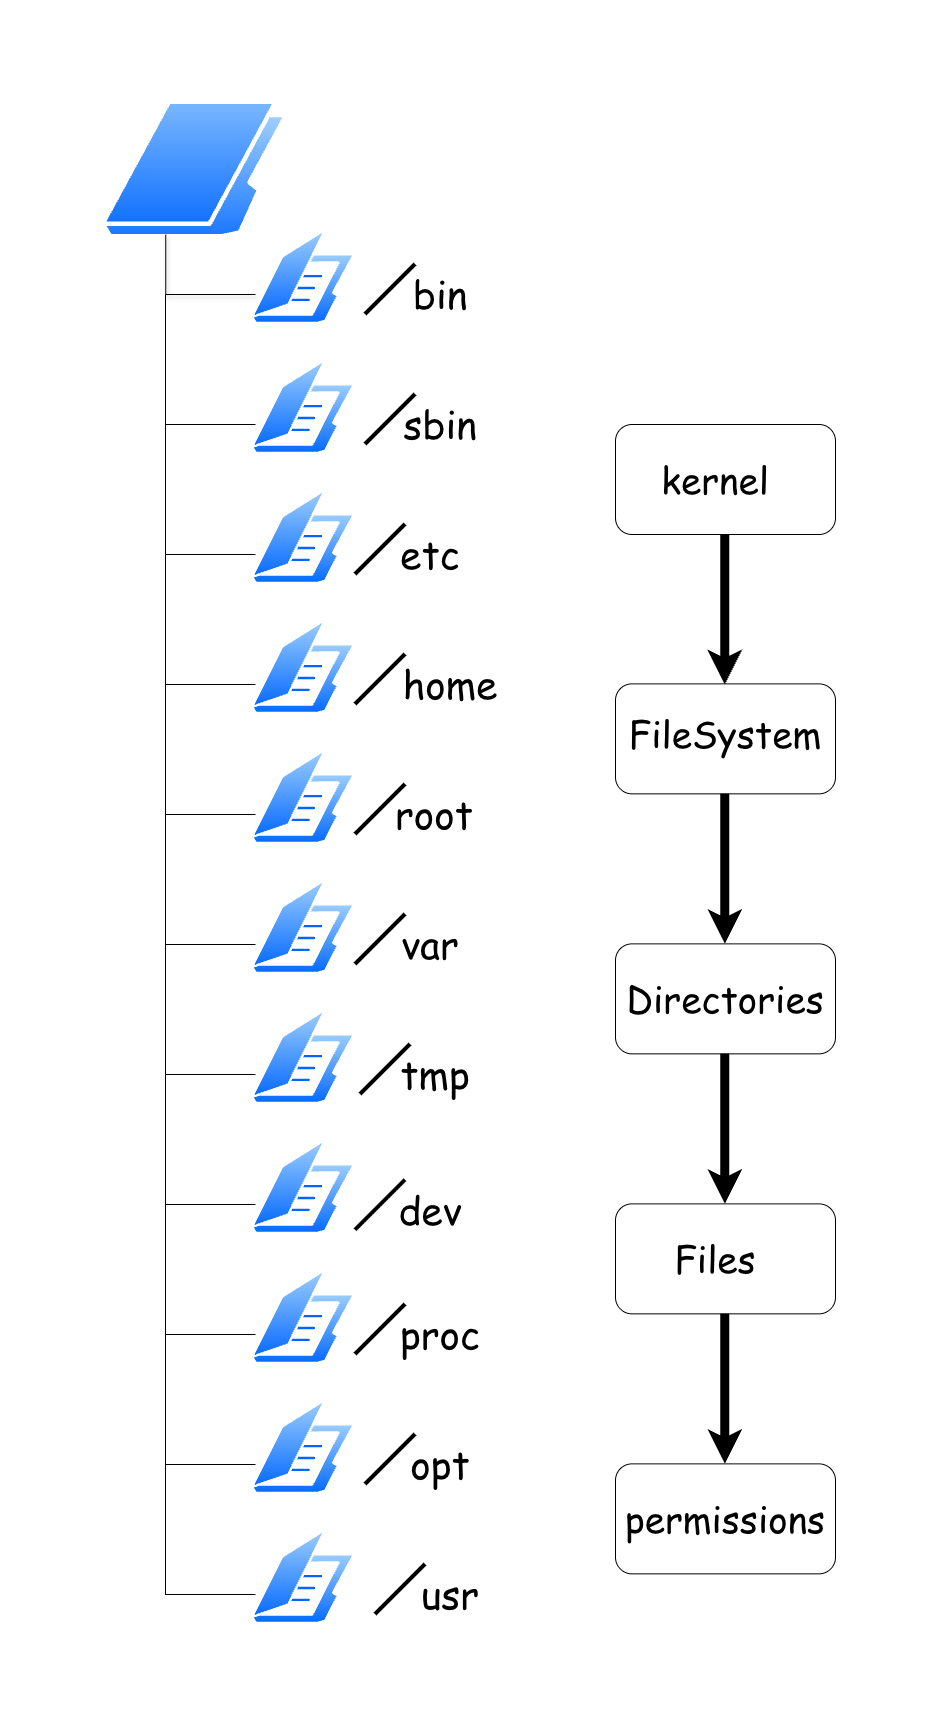

The diagram above was exported from draw.io. Its source (the exported page's mxGraphModel, read from the mxfile embedded in the PNG):
<mxGraphModel dx="2357" dy="1582" grid="1" gridSize="10" guides="1" tooltips="1" connect="1" arrows="1" fold="1" page="1" pageScale="1" pageWidth="850" pageHeight="1100" math="0" shadow="0">
  <root>
    <mxCell id="0" />
    <mxCell id="1" parent="0" />
    <mxCell id="FWcrhOlul8bKJsUXQsj_-49" parent="1" style="image;aspect=fixed;perimeter=ellipsePerimeter;html=1;align=center;shadow=0;dashed=0;spacingTop=3;image=img/lib/active_directory/folder_open.svg;rotation=90;" value="" vertex="1">
      <mxGeometry height="104.35" width="96" x="190" y="240" as="geometry" />
    </mxCell>
    <mxCell id="FWcrhOlul8bKJsUXQsj_-50" parent="1" style="image;aspect=fixed;perimeter=ellipsePerimeter;html=1;align=center;shadow=0;dashed=0;spacingTop=3;image=img/lib/active_directory/folder.svg;rotation=90;" value="" vertex="1">
      <mxGeometry height="190" width="138.7" x="60" y="90" as="geometry" />
    </mxCell>
    <mxCell id="FWcrhOlul8bKJsUXQsj_-52" edge="1" parent="1" style="endArrow=none;html=1;rounded=0;edgeStyle=orthogonalEdgeStyle;" value="">
      <mxGeometry height="50" relative="1" width="50" as="geometry">
        <mxPoint x="190" y="440" as="sourcePoint" />
        <mxPoint x="100" y="310" as="targetPoint" />
      </mxGeometry>
    </mxCell>
    <mxCell id="FWcrhOlul8bKJsUXQsj_-53" parent="1" style="image;aspect=fixed;perimeter=ellipsePerimeter;html=1;align=center;shadow=0;dashed=0;spacingTop=3;image=img/lib/active_directory/folder_open.svg;rotation=90;" value="" vertex="1">
      <mxGeometry height="104.35" width="96" x="190" y="370" as="geometry" />
    </mxCell>
    <mxCell id="FWcrhOlul8bKJsUXQsj_-54" edge="1" parent="1" style="endArrow=none;html=1;rounded=0;edgeStyle=orthogonalEdgeStyle;" value="">
      <mxGeometry height="50" relative="1" width="50" as="geometry">
        <mxPoint x="190" y="570" as="sourcePoint" />
        <mxPoint x="100" y="440" as="targetPoint" />
      </mxGeometry>
    </mxCell>
    <mxCell id="FWcrhOlul8bKJsUXQsj_-55" parent="1" style="image;aspect=fixed;perimeter=ellipsePerimeter;html=1;align=center;shadow=0;dashed=0;spacingTop=3;image=img/lib/active_directory/folder_open.svg;rotation=90;" value="" vertex="1">
      <mxGeometry height="104.35" width="96" x="190" y="500" as="geometry" />
    </mxCell>
    <mxCell id="FWcrhOlul8bKJsUXQsj_-56" edge="1" parent="1" style="endArrow=none;html=1;rounded=0;edgeStyle=orthogonalEdgeStyle;" value="">
      <mxGeometry height="50" relative="1" width="50" as="geometry">
        <mxPoint x="190" y="700" as="sourcePoint" />
        <mxPoint x="100" y="570" as="targetPoint" />
      </mxGeometry>
    </mxCell>
    <mxCell id="FWcrhOlul8bKJsUXQsj_-57" parent="1" style="image;aspect=fixed;perimeter=ellipsePerimeter;html=1;align=center;shadow=0;dashed=0;spacingTop=3;image=img/lib/active_directory/folder_open.svg;rotation=90;" value="" vertex="1">
      <mxGeometry height="104.35" width="96" x="190" y="630" as="geometry" />
    </mxCell>
    <mxCell id="FWcrhOlul8bKJsUXQsj_-58" edge="1" parent="1" style="endArrow=none;html=1;rounded=0;edgeStyle=orthogonalEdgeStyle;" value="">
      <mxGeometry height="50" relative="1" width="50" as="geometry">
        <mxPoint x="190" y="830" as="sourcePoint" />
        <mxPoint x="100" y="700" as="targetPoint" />
      </mxGeometry>
    </mxCell>
    <mxCell id="FWcrhOlul8bKJsUXQsj_-59" parent="1" style="image;aspect=fixed;perimeter=ellipsePerimeter;html=1;align=center;shadow=0;dashed=0;spacingTop=3;image=img/lib/active_directory/folder_open.svg;rotation=90;" value="" vertex="1">
      <mxGeometry height="104.35" width="96" x="190" y="760" as="geometry" />
    </mxCell>
    <mxCell id="FWcrhOlul8bKJsUXQsj_-60" edge="1" parent="1" style="endArrow=none;html=1;rounded=0;edgeStyle=orthogonalEdgeStyle;" value="">
      <mxGeometry height="50" relative="1" width="50" as="geometry">
        <mxPoint x="190" y="960" as="sourcePoint" />
        <mxPoint x="100" y="830" as="targetPoint" />
      </mxGeometry>
    </mxCell>
    <mxCell id="FWcrhOlul8bKJsUXQsj_-61" parent="1" style="image;aspect=fixed;perimeter=ellipsePerimeter;html=1;align=center;shadow=0;dashed=0;spacingTop=3;image=img/lib/active_directory/folder_open.svg;rotation=90;" value="" vertex="1">
      <mxGeometry height="104.35" width="96" x="190" y="890" as="geometry" />
    </mxCell>
    <mxCell id="FWcrhOlul8bKJsUXQsj_-62" edge="1" parent="1" style="endArrow=none;html=1;rounded=0;edgeStyle=orthogonalEdgeStyle;" value="">
      <mxGeometry height="50" relative="1" width="50" as="geometry">
        <mxPoint x="190" y="1090" as="sourcePoint" />
        <mxPoint x="100" y="960" as="targetPoint" />
      </mxGeometry>
    </mxCell>
    <mxCell id="FWcrhOlul8bKJsUXQsj_-63" parent="1" style="image;aspect=fixed;perimeter=ellipsePerimeter;html=1;align=center;shadow=0;dashed=0;spacingTop=3;image=img/lib/active_directory/folder_open.svg;rotation=90;" value="" vertex="1">
      <mxGeometry height="104.35" width="96" x="190" y="1020" as="geometry" />
    </mxCell>
    <mxCell id="FWcrhOlul8bKJsUXQsj_-64" edge="1" parent="1" style="endArrow=none;html=1;rounded=0;edgeStyle=orthogonalEdgeStyle;" value="">
      <mxGeometry height="50" relative="1" width="50" as="geometry">
        <mxPoint x="190" y="1220" as="sourcePoint" />
        <mxPoint x="100" y="1090" as="targetPoint" />
      </mxGeometry>
    </mxCell>
    <mxCell id="FWcrhOlul8bKJsUXQsj_-65" parent="1" style="image;aspect=fixed;perimeter=ellipsePerimeter;html=1;align=center;shadow=0;dashed=0;spacingTop=3;image=img/lib/active_directory/folder_open.svg;rotation=90;" value="" vertex="1">
      <mxGeometry height="104.35" width="96" x="190" y="1150" as="geometry" />
    </mxCell>
    <mxCell id="FWcrhOlul8bKJsUXQsj_-66" edge="1" parent="1" style="endArrow=none;html=1;rounded=0;edgeStyle=orthogonalEdgeStyle;" value="">
      <mxGeometry height="50" relative="1" width="50" as="geometry">
        <mxPoint x="190" y="1350" as="sourcePoint" />
        <mxPoint x="100" y="1220" as="targetPoint" />
      </mxGeometry>
    </mxCell>
    <mxCell id="FWcrhOlul8bKJsUXQsj_-67" parent="1" style="image;aspect=fixed;perimeter=ellipsePerimeter;html=1;align=center;shadow=0;dashed=0;spacingTop=3;image=img/lib/active_directory/folder_open.svg;rotation=90;" value="" vertex="1">
      <mxGeometry height="104.35" width="96" x="190" y="1280" as="geometry" />
    </mxCell>
    <mxCell id="FWcrhOlul8bKJsUXQsj_-68" edge="1" parent="1" style="endArrow=none;html=1;rounded=0;edgeStyle=orthogonalEdgeStyle;" value="">
      <mxGeometry height="50" relative="1" width="50" as="geometry">
        <mxPoint x="190" y="1480" as="sourcePoint" />
        <mxPoint x="100" y="1350" as="targetPoint" />
      </mxGeometry>
    </mxCell>
    <mxCell id="FWcrhOlul8bKJsUXQsj_-69" parent="1" style="image;aspect=fixed;perimeter=ellipsePerimeter;html=1;align=center;shadow=0;dashed=0;spacingTop=3;image=img/lib/active_directory/folder_open.svg;rotation=90;" value="" vertex="1">
      <mxGeometry height="104.35" width="96" x="190" y="1410" as="geometry" />
    </mxCell>
    <mxCell id="FWcrhOlul8bKJsUXQsj_-70" edge="1" parent="1" style="endArrow=none;html=1;rounded=0;edgeStyle=orthogonalEdgeStyle;" value="">
      <mxGeometry height="50" relative="1" width="50" as="geometry">
        <mxPoint x="190" y="1610" as="sourcePoint" />
        <mxPoint x="100" y="1480" as="targetPoint" />
      </mxGeometry>
    </mxCell>
    <mxCell id="FWcrhOlul8bKJsUXQsj_-71" parent="1" style="image;aspect=fixed;perimeter=ellipsePerimeter;html=1;align=center;shadow=0;dashed=0;spacingTop=3;image=img/lib/active_directory/folder_open.svg;rotation=90;" value="" vertex="1">
      <mxGeometry height="104.35" width="96" x="190" y="1540" as="geometry" />
    </mxCell>
    <mxCell id="FWcrhOlul8bKJsUXQsj_-74" edge="1" parent="1" style="endArrow=none;html=1;rounded=0;strokeWidth=4;" value="">
      <mxGeometry height="50" relative="1" width="50" as="geometry">
        <mxPoint x="300" y="330" as="sourcePoint" />
        <mxPoint x="350" y="280" as="targetPoint" />
      </mxGeometry>
    </mxCell>
    <mxCell id="FWcrhOlul8bKJsUXQsj_-75" parent="1" style="text;html=1;whiteSpace=wrap;strokeColor=none;fillColor=none;align=center;verticalAlign=middle;rounded=0;fontFamily=Comic Sans MS;" value="&lt;font style=&quot;font-size: 39px;&quot;&gt;bin&lt;/font&gt;" vertex="1">
      <mxGeometry height="70" width="130" x="310" y="274.35" as="geometry" />
    </mxCell>
    <mxCell id="FWcrhOlul8bKJsUXQsj_-76" parent="1" style="text;html=1;whiteSpace=wrap;strokeColor=none;fillColor=none;align=center;verticalAlign=middle;rounded=0;fontFamily=Comic Sans MS;" value="&lt;font style=&quot;font-size: 39px;&quot;&gt;sbin&lt;/font&gt;" vertex="1">
      <mxGeometry height="70" width="130" x="310" y="404.35" as="geometry" />
    </mxCell>
    <mxCell id="FWcrhOlul8bKJsUXQsj_-77" edge="1" parent="1" style="endArrow=none;html=1;rounded=0;strokeWidth=4;" value="">
      <mxGeometry height="50" relative="1" width="50" as="geometry">
        <mxPoint x="300" y="460" as="sourcePoint" />
        <mxPoint x="350" y="410" as="targetPoint" />
      </mxGeometry>
    </mxCell>
    <mxCell id="FWcrhOlul8bKJsUXQsj_-78" parent="1" style="text;html=1;whiteSpace=wrap;strokeColor=none;fillColor=none;align=center;verticalAlign=middle;rounded=0;fontFamily=Comic Sans MS;" value="&lt;font style=&quot;font-size: 39px;&quot;&gt;etc&lt;/font&gt;" vertex="1">
      <mxGeometry height="70" width="130" x="300" y="534.35" as="geometry" />
    </mxCell>
    <mxCell id="FWcrhOlul8bKJsUXQsj_-79" edge="1" parent="1" style="endArrow=none;html=1;rounded=0;strokeWidth=4;" value="">
      <mxGeometry height="50" relative="1" width="50" as="geometry">
        <mxPoint x="290" y="590" as="sourcePoint" />
        <mxPoint x="340" y="540" as="targetPoint" />
      </mxGeometry>
    </mxCell>
    <mxCell id="FWcrhOlul8bKJsUXQsj_-80" parent="1" style="text;html=1;whiteSpace=wrap;strokeColor=none;fillColor=none;align=center;verticalAlign=middle;rounded=0;fontFamily=Comic Sans MS;" value="&lt;font style=&quot;font-size: 39px;&quot;&gt;home&lt;/font&gt;" vertex="1">
      <mxGeometry height="70" width="130" x="320" y="664.35" as="geometry" />
    </mxCell>
    <mxCell id="FWcrhOlul8bKJsUXQsj_-81" edge="1" parent="1" style="endArrow=none;html=1;rounded=0;strokeWidth=4;" value="">
      <mxGeometry height="50" relative="1" width="50" as="geometry">
        <mxPoint x="290" y="720" as="sourcePoint" />
        <mxPoint x="340" y="670" as="targetPoint" />
      </mxGeometry>
    </mxCell>
    <mxCell id="FWcrhOlul8bKJsUXQsj_-82" parent="1" style="text;html=1;whiteSpace=wrap;strokeColor=none;fillColor=none;align=center;verticalAlign=middle;rounded=0;fontFamily=Comic Sans MS;" value="&lt;font style=&quot;font-size: 39px;&quot;&gt;root&lt;/font&gt;" vertex="1">
      <mxGeometry height="70" width="130" x="304" y="794.35" as="geometry" />
    </mxCell>
    <mxCell id="FWcrhOlul8bKJsUXQsj_-83" edge="1" parent="1" style="endArrow=none;html=1;rounded=0;strokeWidth=4;" value="">
      <mxGeometry height="50" relative="1" width="50" as="geometry">
        <mxPoint x="290" y="850" as="sourcePoint" />
        <mxPoint x="340" y="800" as="targetPoint" />
      </mxGeometry>
    </mxCell>
    <mxCell id="FWcrhOlul8bKJsUXQsj_-84" parent="1" style="text;html=1;whiteSpace=wrap;strokeColor=none;fillColor=none;align=center;verticalAlign=middle;rounded=0;fontFamily=Comic Sans MS;" value="&lt;font style=&quot;font-size: 39px;&quot;&gt;var&lt;/font&gt;" vertex="1">
      <mxGeometry height="70" width="130" x="300" y="924.35" as="geometry" />
    </mxCell>
    <mxCell id="FWcrhOlul8bKJsUXQsj_-85" edge="1" parent="1" style="endArrow=none;html=1;rounded=0;strokeWidth=4;" value="">
      <mxGeometry height="50" relative="1" width="50" as="geometry">
        <mxPoint x="290" y="980" as="sourcePoint" />
        <mxPoint x="340" y="930" as="targetPoint" />
      </mxGeometry>
    </mxCell>
    <mxCell id="FWcrhOlul8bKJsUXQsj_-86" parent="1" style="text;html=1;whiteSpace=wrap;strokeColor=none;fillColor=none;align=center;verticalAlign=middle;rounded=0;fontFamily=Comic Sans MS;" value="&lt;font style=&quot;font-size: 39px;&quot;&gt;tmp&lt;/font&gt;" vertex="1">
      <mxGeometry height="70" width="130" x="305" y="1054.35" as="geometry" />
    </mxCell>
    <mxCell id="FWcrhOlul8bKJsUXQsj_-87" edge="1" parent="1" style="endArrow=none;html=1;rounded=0;strokeWidth=4;" value="">
      <mxGeometry height="50" relative="1" width="50" as="geometry">
        <mxPoint x="295" y="1110" as="sourcePoint" />
        <mxPoint x="345" y="1060" as="targetPoint" />
      </mxGeometry>
    </mxCell>
    <mxCell id="FWcrhOlul8bKJsUXQsj_-88" parent="1" style="text;html=1;whiteSpace=wrap;strokeColor=none;fillColor=none;align=center;verticalAlign=middle;rounded=0;fontFamily=Comic Sans MS;" value="&lt;font style=&quot;font-size: 39px;&quot;&gt;dev&lt;/font&gt;" vertex="1">
      <mxGeometry height="70" width="130" x="300" y="1190" as="geometry" />
    </mxCell>
    <mxCell id="FWcrhOlul8bKJsUXQsj_-89" edge="1" parent="1" style="endArrow=none;html=1;rounded=0;strokeWidth=4;" value="">
      <mxGeometry height="50" relative="1" width="50" as="geometry">
        <mxPoint x="290" y="1245.65" as="sourcePoint" />
        <mxPoint x="340" y="1195.65" as="targetPoint" />
      </mxGeometry>
    </mxCell>
    <mxCell id="FWcrhOlul8bKJsUXQsj_-90" parent="1" style="text;html=1;whiteSpace=wrap;strokeColor=none;fillColor=none;align=center;verticalAlign=middle;rounded=0;fontFamily=Comic Sans MS;" value="&lt;font style=&quot;font-size: 39px;&quot;&gt;proc&lt;/font&gt;" vertex="1">
      <mxGeometry height="70" width="130" x="310" y="1314.35" as="geometry" />
    </mxCell>
    <mxCell id="FWcrhOlul8bKJsUXQsj_-91" edge="1" parent="1" style="endArrow=none;html=1;rounded=0;strokeWidth=4;" value="">
      <mxGeometry height="50" relative="1" width="50" as="geometry">
        <mxPoint x="290" y="1370" as="sourcePoint" />
        <mxPoint x="340" y="1320" as="targetPoint" />
      </mxGeometry>
    </mxCell>
    <mxCell id="FWcrhOlul8bKJsUXQsj_-92" parent="1" style="text;html=1;whiteSpace=wrap;strokeColor=none;fillColor=none;align=center;verticalAlign=middle;rounded=0;fontFamily=Comic Sans MS;" value="&lt;font style=&quot;font-size: 39px;&quot;&gt;opt&lt;/font&gt;" vertex="1">
      <mxGeometry height="70" width="130" x="310" y="1444.35" as="geometry" />
    </mxCell>
    <mxCell id="FWcrhOlul8bKJsUXQsj_-93" edge="1" parent="1" style="endArrow=none;html=1;rounded=0;strokeWidth=4;" value="">
      <mxGeometry height="50" relative="1" width="50" as="geometry">
        <mxPoint x="300" y="1500" as="sourcePoint" />
        <mxPoint x="350" y="1450" as="targetPoint" />
      </mxGeometry>
    </mxCell>
    <mxCell id="FWcrhOlul8bKJsUXQsj_-94" parent="1" style="text;html=1;whiteSpace=wrap;strokeColor=none;fillColor=none;align=center;verticalAlign=middle;rounded=0;fontFamily=Comic Sans MS;" value="&lt;font style=&quot;font-size: 39px;&quot;&gt;usr&lt;/font&gt;" vertex="1">
      <mxGeometry height="70" width="130" x="320" y="1574.35" as="geometry" />
    </mxCell>
    <mxCell id="FWcrhOlul8bKJsUXQsj_-95" edge="1" parent="1" style="endArrow=none;html=1;rounded=0;strokeWidth=4;" value="">
      <mxGeometry height="50" relative="1" width="50" as="geometry">
        <mxPoint x="310" y="1630" as="sourcePoint" />
        <mxPoint x="360" y="1580" as="targetPoint" />
      </mxGeometry>
    </mxCell>
    <mxCell id="FWcrhOlul8bKJsUXQsj_-97" parent="1" style="rounded=1;whiteSpace=wrap;html=1;" value="" vertex="1">
      <mxGeometry height="110" width="220" x="550" y="440" as="geometry" />
    </mxCell>
    <mxCell id="FWcrhOlul8bKJsUXQsj_-99" edge="1" parent="1" style="endArrow=classic;html=1;rounded=0;strokeWidth=9;" value="">
      <mxGeometry height="50" relative="1" width="50" as="geometry">
        <Array as="points">
          <mxPoint x="659.29" y="550" />
        </Array>
        <mxPoint x="659.29" y="600" as="sourcePoint" />
        <mxPoint x="659.29" y="700" as="targetPoint" />
      </mxGeometry>
    </mxCell>
    <mxCell id="FWcrhOlul8bKJsUXQsj_-100" parent="1" style="text;html=1;whiteSpace=wrap;strokeColor=none;fillColor=none;align=center;verticalAlign=middle;rounded=0;" value="&lt;font face=&quot;Comic Sans MS&quot; style=&quot;font-size: 37px;&quot;&gt;kernel&lt;/font&gt;" vertex="1">
      <mxGeometry height="30" width="60" x="620" y="480" as="geometry" />
    </mxCell>
    <mxCell id="FWcrhOlul8bKJsUXQsj_-101" parent="1" style="rounded=1;whiteSpace=wrap;html=1;" value="" vertex="1">
      <mxGeometry height="110" width="220" x="550" y="699.35" as="geometry" />
    </mxCell>
    <mxCell id="FWcrhOlul8bKJsUXQsj_-102" edge="1" parent="1" style="endArrow=classic;html=1;rounded=0;strokeWidth=9;" value="">
      <mxGeometry height="50" relative="1" width="50" as="geometry">
        <Array as="points">
          <mxPoint x="659.29" y="809.35" />
        </Array>
        <mxPoint x="659.29" y="859.35" as="sourcePoint" />
        <mxPoint x="659.29" y="959.35" as="targetPoint" />
      </mxGeometry>
    </mxCell>
    <mxCell id="FWcrhOlul8bKJsUXQsj_-103" parent="1" style="text;html=1;whiteSpace=wrap;strokeColor=none;fillColor=none;align=center;verticalAlign=middle;rounded=0;" value="&lt;font face=&quot;Comic Sans MS&quot; style=&quot;font-size: 37px;&quot;&gt;FileSystem&lt;/font&gt;" vertex="1">
      <mxGeometry height="30" width="60" x="630" y="734.35" as="geometry" />
    </mxCell>
    <mxCell id="FWcrhOlul8bKJsUXQsj_-107" parent="1" style="rounded=1;whiteSpace=wrap;html=1;" value="" vertex="1">
      <mxGeometry height="110" width="220" x="550" y="959.35" as="geometry" />
    </mxCell>
    <mxCell id="FWcrhOlul8bKJsUXQsj_-108" edge="1" parent="1" style="endArrow=classic;html=1;rounded=0;strokeWidth=9;" value="">
      <mxGeometry height="50" relative="1" width="50" as="geometry">
        <Array as="points">
          <mxPoint x="659.29" y="1069.35" />
        </Array>
        <mxPoint x="659.29" y="1119.35" as="sourcePoint" />
        <mxPoint x="659.29" y="1219.35" as="targetPoint" />
      </mxGeometry>
    </mxCell>
    <mxCell id="FWcrhOlul8bKJsUXQsj_-109" parent="1" style="text;html=1;whiteSpace=wrap;strokeColor=none;fillColor=none;align=center;verticalAlign=middle;rounded=0;" value="&lt;font face=&quot;Comic Sans MS&quot; style=&quot;font-size: 37px;&quot;&gt;Directories&lt;/font&gt;" vertex="1">
      <mxGeometry height="30" width="60" x="630" y="999.35" as="geometry" />
    </mxCell>
    <mxCell id="FWcrhOlul8bKJsUXQsj_-113" parent="1" style="rounded=1;whiteSpace=wrap;html=1;" value="" vertex="1">
      <mxGeometry height="110" width="220" x="550" y="1219.35" as="geometry" />
    </mxCell>
    <mxCell id="FWcrhOlul8bKJsUXQsj_-114" edge="1" parent="1" style="endArrow=classic;html=1;rounded=0;strokeWidth=9;" value="">
      <mxGeometry height="50" relative="1" width="50" as="geometry">
        <Array as="points">
          <mxPoint x="659.29" y="1329.35" />
        </Array>
        <mxPoint x="659.29" y="1379.35" as="sourcePoint" />
        <mxPoint x="659.29" y="1479.35" as="targetPoint" />
      </mxGeometry>
    </mxCell>
    <mxCell id="FWcrhOlul8bKJsUXQsj_-115" parent="1" style="text;html=1;whiteSpace=wrap;strokeColor=none;fillColor=none;align=center;verticalAlign=middle;rounded=0;" value="&lt;font face=&quot;Comic Sans MS&quot; style=&quot;font-size: 37px;&quot;&gt;Files&lt;/font&gt;" vertex="1">
      <mxGeometry height="30" width="60" x="620" y="1259.35" as="geometry" />
    </mxCell>
    <mxCell id="FWcrhOlul8bKJsUXQsj_-116" parent="1" style="rounded=1;whiteSpace=wrap;html=1;" value="" vertex="1">
      <mxGeometry height="110" width="220" x="550" y="1479.35" as="geometry" />
    </mxCell>
    <mxCell id="FWcrhOlul8bKJsUXQsj_-118" parent="1" style="text;html=1;whiteSpace=wrap;strokeColor=none;fillColor=none;align=center;verticalAlign=middle;rounded=0;" value="&lt;font face=&quot;Comic Sans MS&quot; style=&quot;font-size: 37px;&quot;&gt;permissions&lt;/font&gt;" vertex="1">
      <mxGeometry height="30" width="60" x="630" y="1519.35" as="geometry" />
    </mxCell>
    <mxCell id="FWcrhOlul8bKJsUXQsj_-51" edge="1" parent="1" style="endArrow=none;html=1;rounded=0;edgeStyle=orthogonalEdgeStyle;shadow=1;" value="">
      <mxGeometry height="50" relative="1" width="50" as="geometry">
        <mxPoint x="190" y="310" as="sourcePoint" />
        <mxPoint x="100.35000000000002" y="250" as="targetPoint" />
      </mxGeometry>
    </mxCell>
  </root>
</mxGraphModel>